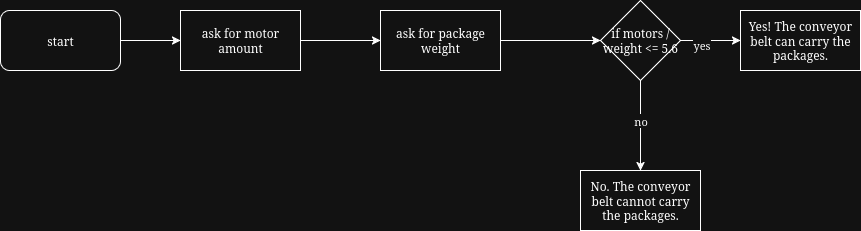

The diagram above was exported from draw.io. Its source (the exported page's mxGraphModel, read from the mxfile embedded in the PNG):
<mxGraphModel dx="1424" dy="804" grid="1" gridSize="10" guides="1" tooltips="1" connect="1" arrows="1" fold="1" page="1" pageScale="1" pageWidth="850" pageHeight="1100" math="0" shadow="0">
  <root>
    <mxCell id="0" />
    <mxCell id="1" parent="0" />
    <mxCell id="02DFUu8jwim8bP4-CYbV-3" style="edgeStyle=orthogonalEdgeStyle;rounded=0;orthogonalLoop=1;jettySize=auto;html=1;exitX=1;exitY=0.5;exitDx=0;exitDy=0;entryX=0;entryY=0.5;entryDx=0;entryDy=0;" edge="1" parent="1" source="02DFUu8jwim8bP4-CYbV-1" target="02DFUu8jwim8bP4-CYbV-2">
      <mxGeometry relative="1" as="geometry" />
    </mxCell>
    <mxCell id="02DFUu8jwim8bP4-CYbV-1" value="start" style="rounded=1;whiteSpace=wrap;html=1;" vertex="1" parent="1">
      <mxGeometry x="130" y="390" width="120" height="60" as="geometry" />
    </mxCell>
    <mxCell id="02DFUu8jwim8bP4-CYbV-26" value="" style="edgeStyle=orthogonalEdgeStyle;rounded=0;orthogonalLoop=1;jettySize=auto;html=1;" edge="1" parent="1" source="02DFUu8jwim8bP4-CYbV-2" target="02DFUu8jwim8bP4-CYbV-25">
      <mxGeometry relative="1" as="geometry" />
    </mxCell>
    <mxCell id="02DFUu8jwim8bP4-CYbV-2" value="ask for motor amount" style="rounded=0;whiteSpace=wrap;html=1;" vertex="1" parent="1">
      <mxGeometry x="310" y="390" width="120" height="60" as="geometry" />
    </mxCell>
    <mxCell id="02DFUu8jwim8bP4-CYbV-28" value="" style="edgeStyle=orthogonalEdgeStyle;rounded=0;orthogonalLoop=1;jettySize=auto;html=1;" edge="1" parent="1" source="02DFUu8jwim8bP4-CYbV-25" target="02DFUu8jwim8bP4-CYbV-27">
      <mxGeometry relative="1" as="geometry" />
    </mxCell>
    <mxCell id="02DFUu8jwim8bP4-CYbV-25" value="ask for package weight" style="whiteSpace=wrap;html=1;rounded=0;" vertex="1" parent="1">
      <mxGeometry x="510" y="390" width="120" height="60" as="geometry" />
    </mxCell>
    <mxCell id="02DFUu8jwim8bP4-CYbV-30" value="" style="edgeStyle=orthogonalEdgeStyle;rounded=0;orthogonalLoop=1;jettySize=auto;html=1;" edge="1" parent="1" source="02DFUu8jwim8bP4-CYbV-27" target="02DFUu8jwim8bP4-CYbV-29">
      <mxGeometry relative="1" as="geometry" />
    </mxCell>
    <mxCell id="02DFUu8jwim8bP4-CYbV-33" value="&lt;div&gt;yes&lt;/div&gt;" style="edgeLabel;html=1;align=center;verticalAlign=middle;resizable=0;points=[];" vertex="1" connectable="0" parent="02DFUu8jwim8bP4-CYbV-30">
      <mxGeometry x="-0.3333" y="-3" relative="1" as="geometry">
        <mxPoint as="offset" />
      </mxGeometry>
    </mxCell>
    <mxCell id="02DFUu8jwim8bP4-CYbV-32" value="" style="edgeStyle=orthogonalEdgeStyle;rounded=0;orthogonalLoop=1;jettySize=auto;html=1;" edge="1" parent="1" source="02DFUu8jwim8bP4-CYbV-27" target="02DFUu8jwim8bP4-CYbV-31">
      <mxGeometry relative="1" as="geometry" />
    </mxCell>
    <mxCell id="02DFUu8jwim8bP4-CYbV-34" value="no" style="edgeLabel;html=1;align=center;verticalAlign=middle;resizable=0;points=[];" vertex="1" connectable="0" parent="02DFUu8jwim8bP4-CYbV-32">
      <mxGeometry x="-0.1333" y="-1" relative="1" as="geometry">
        <mxPoint as="offset" />
      </mxGeometry>
    </mxCell>
    <mxCell id="02DFUu8jwim8bP4-CYbV-27" value="if motors / weight &amp;lt;= 5.6" style="rhombus;whiteSpace=wrap;html=1;rounded=0;" vertex="1" parent="1">
      <mxGeometry x="730" y="380" width="80" height="80" as="geometry" />
    </mxCell>
    <mxCell id="02DFUu8jwim8bP4-CYbV-29" value="Yes! The conveyor belt can carry the packages." style="whiteSpace=wrap;html=1;rounded=0;" vertex="1" parent="1">
      <mxGeometry x="870" y="390" width="120" height="60" as="geometry" />
    </mxCell>
    <mxCell id="02DFUu8jwim8bP4-CYbV-31" value="No. The conveyor belt cannot carry the packages." style="whiteSpace=wrap;html=1;rounded=0;" vertex="1" parent="1">
      <mxGeometry x="710" y="550" width="120" height="60" as="geometry" />
    </mxCell>
  </root>
</mxGraphModel>